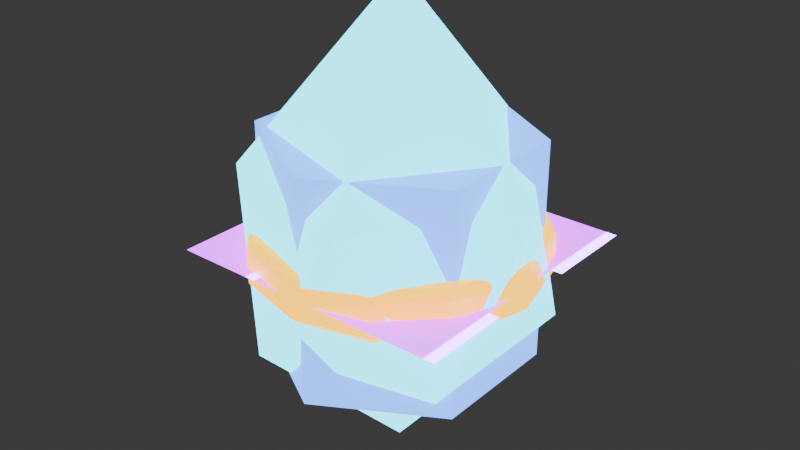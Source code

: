 # Source: Collectibles.blend  (saved by Blender 4.5.90; exported with 4.5.12 LTS)
import bpy
from mathutils import Matrix  # noqa: F401  (used for matrix-valued properties, if any)

bpy.ops.wm.read_factory_settings(use_empty=True)
scene = bpy.context.scene
scene.name = 'Scene'

# ---- collections
col_datashard = bpy.data.collections.new('DataShard'); scene.collection.children.link(col_datashard)
col_shieldcell = bpy.data.collections.new('ShieldCell'); scene.collection.children.link(col_shieldcell)
col_surgetoken = bpy.data.collections.new('SurgeToken'); scene.collection.children.link(col_surgetoken)
col_ghostchip = bpy.data.collections.new('GhostChip'); scene.collection.children.link(col_ghostchip)

# ---- materials (node trees are filled in below, after node groups)
mat_shard_cyan = bpy.data.materials.new('Shard_Cyan')
mat_cell_blue = bpy.data.materials.new('Cell_Blue')
mat_token_orange = bpy.data.materials.new('Token_Orange')
mat_chip_purple = bpy.data.materials.new('Chip_Purple')

# ---- material node trees
mat_shard_cyan.use_nodes = True; mat_shard_cyan.node_tree.nodes.clear()
_N = mat_shard_cyan.node_tree.nodes; _L = mat_shard_cyan.node_tree.links
n0 = _N.new('ShaderNodeBsdfPrincipled'); n0.name = 'Principled BSDF'; n0.location = (-200, 100)
n0.inputs[0].default_value = (0.0, 0.78, 1.0, 1.0)
n0.inputs[27].default_value = (0.0, 0.78, 1.0, 1.0)
n0.inputs[28].default_value = 4.0
n1 = _N.new('ShaderNodeOutputMaterial'); n1.name = 'Material Output'; n1.location = (200, 100)
_L.new(n0.outputs[0], n1.inputs[0])
n1.is_active_output = True
mat_cell_blue.use_nodes = True; mat_cell_blue.node_tree.nodes.clear()
_N = mat_cell_blue.node_tree.nodes; _L = mat_cell_blue.node_tree.links
n0 = _N.new('ShaderNodeBsdfPrincipled'); n0.name = 'Principled BSDF'; n0.location = (-200, 100)
n0.inputs[0].default_value = (0.1, 0.3, 1.0, 1.0)
n0.inputs[27].default_value = (0.1, 0.3, 1.0, 1.0)
n0.inputs[28].default_value = 3.0
n1 = _N.new('ShaderNodeOutputMaterial'); n1.name = 'Material Output'; n1.location = (200, 100)
_L.new(n0.outputs[0], n1.inputs[0])
n1.is_active_output = True
mat_token_orange.use_nodes = True; mat_token_orange.node_tree.nodes.clear()
_N = mat_token_orange.node_tree.nodes; _L = mat_token_orange.node_tree.links
n0 = _N.new('ShaderNodeBsdfPrincipled'); n0.name = 'Principled BSDF'; n0.location = (-200, 100)
n0.inputs[0].default_value = (1.0, 0.47, 0.0, 1.0)
n0.inputs[27].default_value = (1.0, 0.4678, 0.0, 1.0)
n0.inputs[28].default_value = 3.0
n1 = _N.new('ShaderNodeOutputMaterial'); n1.name = 'Material Output'; n1.location = (200, 100)
_L.new(n0.outputs[0], n1.inputs[0])
n1.is_active_output = True
mat_chip_purple.use_nodes = True; mat_chip_purple.node_tree.nodes.clear()
_N = mat_chip_purple.node_tree.nodes; _L = mat_chip_purple.node_tree.links
n0 = _N.new('ShaderNodeBsdfPrincipled'); n0.name = 'Principled BSDF'; n0.location = (-200, 100)
n0.inputs[0].default_value = (0.6, 0.0, 1.0, 1.0)
n0.inputs[27].default_value = (0.6, 0.0, 1.0, 1.0)
n0.inputs[28].default_value = 4.0
n1 = _N.new('ShaderNodeOutputMaterial'); n1.name = 'Material Output'; n1.location = (200, 100)
_L.new(n0.outputs[0], n1.inputs[0])
n1.is_active_output = True

# ---- world
world_world = bpy.data.worlds.new('World'); scene.world = world_world
world_world.use_nodes = True; world_world.node_tree.nodes.clear()
_N = world_world.node_tree.nodes; _L = world_world.node_tree.links
n0 = _N.new('ShaderNodeOutputWorld'); n0.name = 'World Output'; n0.location = (200, 100)
n1 = _N.new('ShaderNodeBackground'); n1.name = 'Background'; n1.location = (-200, 100)
n1.inputs[0].default_value = (0.05088, 0.05088, 0.05088, 1.0)
_L.new(n1.outputs[0], n0.inputs[0])
n0.is_active_output = True
world_world.color = (0.05088, 0.05088, 0.05088)
world_world.sun_shadow_jitter_overblur = 0.0

# ---- meshes
me_icosphere = bpy.data.meshes.new('Icosphere')
me_icosphere.from_pydata([(0.0, 0.0, -1.333), (0.7236, -0.5257, -0.4472), (-0.2764, -0.8506, -0.4472), (-0.8944, 0.0, -0.4472), (-0.2764, 0.8506, -0.4472), (0.7236, 0.5257, -0.4472), (0.2764, -0.8506, 0.4472), (-0.7236, -0.5257, 0.4472), (-0.7236, 0.5257, 0.4472), (0.2764, 0.8506, 0.4472), (0.8944, 0.0, 0.4472), (0.0, 0.0, 1.533)], [], [(0, 1, 2), (1, 0, 5), (0, 2, 3), (0, 3, 4), (0, 4, 5), (1, 5, 10), (2, 1, 6), (3, 2, 7), (4, 3, 8), (5, 4, 9), (1, 10, 6), (2, 6, 7), (3, 7, 8), (4, 8, 9), (5, 9, 10), (6, 10, 11), (7, 6, 11), (8, 7, 11), (9, 8, 11), (10, 9, 11)])
_uv = me_icosphere.uv_layers.new(name='UVMap')
_uv.uv.foreach_set('vector', [0.1818, 0.0, 0.2727, 0.1575, 0.09091, 0.1575, 0.2727, 0.1575, 0.3636, 0.0, 0.4545, 0.1575, 0.9091, 0.0, 1.0, 0.1575, 0.8182, 0.1575, 0.7273, 0.0, 0.8182, 0.1575, 0.6364, 0.1575, 0.5455, 0.0, 0.6364, 0.1575, 0.4545, 0.1575, 0.2727, 0.1575, 0.4545, 0.1575, 0.3636, 0.3149, 0.09091, 0.1575, 0.2727, 0.1575, 0.1818, 0.3149, 0.8182, 0.1575, 1.0, 0.1575, 0.9091, 0.3149, 0.6364, 0.1575, 0.8182, 0.1575, 0.7273, 0.3149, 0.4545, 0.1575, 0.6364, 0.1575, 0.5455, 0.3149, 0.2727, 0.1575, 0.3636, 0.3149, 0.1818, 0.3149, 0.09091, 0.1575, 0.1818, 0.3149, 0.0, 0.3149, 0.8182, 0.1575, 0.9091, 0.3149, 0.7273, 0.3149, 0.6364, 0.1575, 0.7273, 0.3149, 0.5455, 0.3149, 0.4545, 0.1575, 0.5455, 0.3149, 0.3636, 0.3149, 0.1818, 0.3149, 0.3636, 0.3149, 0.2727, 0.4724, 0.0, 0.3149, 0.1818, 0.3149, 0.09091, 0.4724, 0.7273, 0.3149, 0.9091, 0.3149, 0.8182, 0.4724, 0.5455, 0.3149, 0.7273, 0.3149, 0.6364, 0.4724, 0.3636, 0.3149, 0.5455, 0.3149, 0.4545, 0.4724])
me_icosphere.materials.append(mat_shard_cyan)
me_icosphere.update()
me_cylinder = bpy.data.meshes.new('Cylinder')
me_cylinder.from_pydata([(-0.07805, 0.04506, 0.1), (-0.07805, -0.04506, 0.1), (2.305e-10, -0.09012, 0.1), (0.07805, -0.04506, 0.1), (-2.305e-10, 0.09012, 0.1), (0.07805, 0.04506, 0.1), (0.1039, 0.06, 0.1), (0.0, 0.12, 0.1), (0.1039, -0.06, 0.1), (0.0, -0.12, 0.1), (-0.1039, -0.06, 0.1), (-0.1039, 0.06, 0.1), (0.0, 0.12, -0.1), (0.1039, 0.06, -0.1), (0.1039, -0.06, -0.1), (0.0, -0.12, -0.1), (-0.1039, -0.06, -0.1), (-0.1039, 0.06, -0.1), (0.0, 0.079, -0.1), (0.0, 0.1021, -0.1), (0.08842, 0.05105, -0.1), (0.06842, 0.0395, -0.1), (0.08842, -0.05105, -0.1), (0.06842, -0.0395, -0.1), (0.0, -0.1021, -0.1), (0.0, -0.079, -0.1), (-0.08842, -0.05105, -0.1), (-0.06842, -0.0395, -0.1), (-0.08842, 0.05105, -0.1), (-0.06842, 0.0395, -0.1), (0.0, 0.1016, 0.1), (-4.657e-10, 0.07846, 0.1), (0.06795, 0.03923, 0.1), (0.08795, 0.05078, 0.1), (0.06795, -0.03923, 0.1), (0.08795, -0.05078, 0.1), (4.657e-10, -0.07846, 0.1), (0.0, -0.1016, 0.1), (-0.06795, -0.03923, 0.1), (-0.08795, -0.05078, 0.1), (-0.06795, 0.03923, 0.1), (-0.08795, 0.05078, 0.1), (0.0, 0.09066, -0.1), (0.07852, 0.04533, -0.1), (0.07852, -0.04533, -0.1), (0.0, -0.09066, -0.1), (-0.07852, -0.04533, -0.1), (-0.07852, 0.04533, -0.1)], [], [(12, 7, 6, 13), (13, 6, 8, 14), (14, 8, 9, 15), (15, 9, 10, 16), (41, 39, 1, 0), (16, 10, 11, 17), (17, 11, 7, 12), (35, 33, 5, 3), (39, 37, 2, 1), (30, 41, 0, 4), (28, 19, 42, 47), (33, 30, 4, 5), (37, 35, 3, 2), (42, 43, 21, 18), (43, 44, 23, 21), (44, 45, 25, 23), (45, 46, 27, 25), (46, 47, 29, 27), (47, 42, 18, 29), (20, 19, 12, 13), (18, 21, 23, 25, 27, 29), (19, 28, 17, 12), (22, 20, 13, 14), (24, 22, 14, 15), (26, 24, 15, 16), (28, 26, 16, 17), (5, 4, 31, 32), (3, 5, 32, 34), (2, 3, 34, 36), (1, 2, 36, 38), (0, 1, 38, 40), (4, 0, 40, 31), (30, 33, 6, 7), (32, 31, 40, 38, 36, 34), (41, 30, 7, 11), (33, 35, 8, 6), (35, 37, 9, 8), (37, 39, 10, 9), (39, 41, 11, 10), (26, 28, 47, 46), (24, 26, 46, 45), (22, 24, 45, 44), (20, 22, 44, 43), (19, 20, 43, 42)])
_uv = me_cylinder.uv_layers.new(name='UVMap')
_uv.uv.foreach_set('vector', [1.0, 0.5, 1.0, 1.0, 0.8333, 1.0, 0.8333, 0.5, 0.8333, 0.5, 0.8333, 1.0, 0.6667, 1.0, 0.6667, 0.5, 0.6667, 0.5, 0.6667, 1.0, 0.5, 1.0, 0.5, 0.5, 0.5, 0.5, 0.5, 1.0, 0.3333, 1.0, 0.3333, 0.5, 0.0741, 0.3516, 0.0741, 0.1484, 0.0939, 0.1599, 0.0939, 0.3401, 0.3333, 0.5, 0.3333, 1.0, 0.1667, 1.0, 0.1667, 0.5, 0.1667, 0.5, 0.1667, 1.0, -8.941e-08, 1.0, -8.941e-08, 0.5, 0.4259, 0.1484, 0.4259, 0.3516, 0.4061, 0.3401, 0.4061, 0.1599, 0.0741, 0.1484, 0.25, 0.04689, 0.25, 0.06976, 0.0939, 0.1599, 0.25, 0.4531, 0.0741, 0.3516, 0.0939, 0.3401, 0.25, 0.4302, 0.5732, 0.3521, 0.75, 0.4542, 0.75, 0.4313, 0.593, 0.3407, 0.4259, 0.3516, 0.25, 0.4531, 0.25, 0.4302, 0.4061, 0.3401, 0.25, 0.04689, 0.4259, 0.1484, 0.4061, 0.1599, 0.25, 0.06976, 0.75, 0.4313, 0.907, 0.3407, 0.8868, 0.329, 0.75, 0.408, 0.907, 0.3407, 0.907, 0.1593, 0.8868, 0.171, 0.8868, 0.329, 0.907, 0.1593, 0.75, 0.06867, 0.75, 0.092, 0.8868, 0.171, 0.75, 0.06867, 0.593, 0.1593, 0.6132, 0.171, 0.75, 0.092, 0.593, 0.1593, 0.593, 0.3407, 0.6132, 0.329, 0.6132, 0.171, 0.593, 0.3407, 0.75, 0.4313, 0.75, 0.408, 0.6132, 0.329, 0.9268, 0.3521, 0.75, 0.4542, 0.75, 0.49, 0.9578, 0.37, 0.75, 0.408, 0.8868, 0.329, 0.8868, 0.171, 0.75, 0.092, 0.6132, 0.171, 0.6132, 0.329, 0.75, 0.4542, 0.5732, 0.3521, 0.5422, 0.37, 0.75, 0.49, 0.9268, 0.1479, 0.9268, 0.3521, 0.9578, 0.37, 0.9578, 0.13, 0.75, 0.04581, 0.9268, 0.1479, 0.9578, 0.13, 0.75, 0.01, 0.5732, 0.1479, 0.75, 0.04581, 0.75, 0.01, 0.5422, 0.13, 0.5732, 0.3521, 0.5732, 0.1479, 0.5422, 0.13, 0.5422, 0.37, 0.4061, 0.3401, 0.25, 0.4302, 0.25, 0.4069, 0.3859, 0.3285, 0.4061, 0.1599, 0.4061, 0.3401, 0.3859, 0.3285, 0.3859, 0.1715, 0.25, 0.06976, 0.4061, 0.1599, 0.3859, 0.1715, 0.25, 0.09308, 0.0939, 0.1599, 0.25, 0.06976, 0.25, 0.09308, 0.1141, 0.1715, 0.0939, 0.3401, 0.0939, 0.1599, 0.1141, 0.1715, 0.1141, 0.3285, 0.25, 0.4302, 0.0939, 0.3401, 0.1141, 0.3285, 0.25, 0.4069, 0.25, 0.4531, 0.4259, 0.3516, 0.4578, 0.37, 0.25, 0.49, 0.3859, 0.3285, 0.25, 0.4069, 0.1141, 0.3285, 0.1141, 0.1715, 0.25, 0.09308, 0.3859, 0.1715, 0.0741, 0.3516, 0.25, 0.4531, 0.25, 0.49, 0.04215, 0.37, 0.4259, 0.3516, 0.4259, 0.1484, 0.4578, 0.13, 0.4578, 0.37, 0.4259, 0.1484, 0.25, 0.04689, 0.25, 0.01, 0.4578, 0.13, 0.25, 0.04689, 0.0741, 0.1484, 0.04215, 0.13, 0.25, 0.01, 0.0741, 0.1484, 0.0741, 0.3516, 0.04215, 0.37, 0.04215, 0.13, 0.5732, 0.1479, 0.5732, 0.3521, 0.593, 0.3407, 0.593, 0.1593, 0.75, 0.04581, 0.5732, 0.1479, 0.593, 0.1593, 0.75, 0.06867, 0.9268, 0.1479, 0.75, 0.04581, 0.75, 0.06867, 0.907, 0.1593, 0.9268, 0.3521, 0.9268, 0.1479, 0.907, 0.1593, 0.907, 0.3407, 0.75, 0.4542, 0.9268, 0.3521, 0.907, 0.3407, 0.75, 0.4313])
me_cylinder.materials.append(mat_cell_blue)
me_cylinder.update()
me_cylinder_001 = bpy.data.meshes.new('Cylinder.001')
me_cylinder_001.from_pydata([(0.0, 0.08859, 0.025), (0.0, 0.13, 0.015), (0.0, 0.1248, 0.02366), (0.0, 0.1286, 0.02), (0.04429, 0.07672, 0.025), (0.065, 0.1126, 0.015), (0.06241, 0.1081, 0.02366), (0.06431, 0.1114, 0.02), (0.07672, 0.04429, 0.025), (0.1126, 0.065, 0.015), (0.1081, 0.06241, 0.02366), (0.1114, 0.06431, 0.02), (0.08859, 0.0, 0.025), (0.13, 0.0, 0.015), (0.1248, 0.0, 0.02366), (0.1286, 0.0, 0.02), (0.07672, -0.04429, 0.025), (0.1055, -0.07207, 0.015), (0.1152, -0.05534, 0.015), (0.1054, -0.06494, 0.02352), (0.109, -0.05884, 0.02352), (0.1092, -0.06303, 0.02241), (0.1093, -0.06721, 0.015), (0.1061, -0.06937, 0.0199), (0.1093, -0.06569, 0.01975), (0.1131, -0.05721, 0.0199), (0.1129, -0.06109, 0.015), (0.1115, -0.06181, 0.01975), (0.04429, -0.07672, 0.025), (0.065, -0.1126, 0.015), (0.06241, -0.1081, 0.02366), (0.06431, -0.1114, 0.02), (0.0, -0.08859, 0.025), (0.0, -0.13, 0.015), (0.0, -0.1248, 0.02366), (0.0, -0.1286, 0.02), (-0.04429, -0.07672, 0.025), (-0.065, -0.1126, 0.015), (-0.06241, -0.1081, 0.02366), (-0.06431, -0.1114, 0.02), (-0.07672, -0.04429, 0.025), (-0.1126, -0.065, 0.015), (-0.1081, -0.06241, 0.02366), (-0.1114, -0.06431, 0.02), (-0.08859, 0.0, 0.025), (-0.1274, 0.009659, 0.015), (-0.1274, -0.009659, 0.015), (-0.1238, 0.003524, 0.02352), (-0.1238, -0.003524, 0.02352), (-0.1261, 4.075e-10, 0.02241), (-0.1283, 0.003532, 0.015), (-0.1266, 0.007021, 0.0199), (-0.1275, 0.002241, 0.01975), (-0.1266, -0.007021, 0.0199), (-0.1283, -0.003532, 0.015), (-0.1275, -0.002241, 0.01975), (-0.07672, 0.04429, 0.025), (-0.1126, 0.065, 0.015), (-0.1081, 0.06241, 0.02366), (-0.1114, 0.06431, 0.02), (-0.04429, 0.07672, 0.025), (-0.065, 0.1126, 0.015), (-0.06241, 0.1081, 0.02366), (-0.06431, 0.1114, 0.02), (0.0, 0.1196, 0.025), (0.05982, 0.1036, 0.025), (0.1036, 0.05982, 0.025), (0.1196, 0.0, 0.025), (0.1036, -0.05982, 0.025), (0.05982, -0.1036, 0.025), (0.0, -0.1196, 0.025), (-0.05982, -0.1036, 0.025), (-0.1036, -0.05982, 0.025), (-0.1196, 0.0, 0.025), (-0.1036, 0.05982, 0.025), (-0.05982, 0.1036, 0.025), (0.015, 0.08859, 0.025), (0.05929, 0.07672, 0.025), (0.09172, 0.04429, 0.025), (0.1036, 0.0, 0.025), (0.09172, -0.04429, 0.025), (0.05929, -0.07672, 0.025), (0.015, -0.08859, 0.025), (-0.02929, -0.07672, 0.025), (-0.06172, -0.04429, 0.025), (-0.07359, 0.0, 0.025), (-0.06172, 0.04429, 0.025), (-0.02929, 0.07672, 0.025), (0.0, 0.1196, -0.025), (0.0, 0.13, -0.015), (0.065, 0.1126, -0.015), (0.05982, 0.1036, -0.025), (0.1126, 0.065, -0.015), (0.1036, 0.05982, -0.025), (0.1196, -2.328e-10, -0.025), (0.13, 0.0, -0.015), (0.05982, -0.1036, -0.025), (0.065, -0.1126, -0.015), (0.0, -0.13, -0.015), (0.0, -0.1196, -0.025), (-0.065, -0.1126, -0.015), (-0.05982, -0.1036, -0.025), (-0.1126, -0.065, -0.015), (-0.1036, -0.05982, -0.025), (-0.1036, 0.05982, -0.025), (-0.1126, 0.065, -0.015), (-0.065, 0.1126, -0.015), (-0.05982, 0.1036, -0.025), (0.1057, -0.05223, -0.025), (0.1152, -0.05534, -0.015), (0.09806, -0.06538, -0.025), (0.1055, -0.07207, -0.015), (0.1039, -0.05678, -0.025), (0.1129, -0.06111, -0.015), (0.1011, -0.06158, -0.025), (0.1094, -0.06723, -0.015), (-0.1176, -0.007595, -0.025), (-0.1274, -0.009659, -0.015), (-0.1176, 0.007595, -0.025), (-0.1274, 0.009659, -0.015), (-0.1184, -0.002767, -0.025), (-0.1283, -0.003535, -0.015), (-0.1184, 0.002767, -0.025), (-0.1283, 0.003535, -0.015)], [], [(68, 19, 21, 20), (19, 23, 24, 21), (17, 22, 24, 23), (22, 26, 27, 24), (18, 25, 27, 26), (25, 20, 21, 27), (21, 24, 27), (73, 47, 49, 48), (47, 51, 52, 49), (45, 50, 52, 51), (50, 54, 55, 52), (46, 53, 55, 54), (53, 48, 49, 55), (49, 52, 55), (5, 1, 3, 7), (7, 3, 2, 6), (6, 2, 64, 65), (9, 5, 7, 11), (11, 7, 6, 10), (10, 6, 65, 66), (13, 9, 11, 15), (15, 11, 10, 14), (14, 10, 66, 67), (18, 13, 15, 25), (25, 15, 14, 20), (20, 14, 67, 68), (29, 17, 23, 31), (31, 23, 19, 30), (30, 19, 68, 69), (33, 29, 31, 35), (35, 31, 30, 34), (34, 30, 69, 70), (37, 33, 35, 39), (39, 35, 34, 38), (38, 34, 70, 71), (41, 37, 39, 43), (43, 39, 38, 42), (42, 38, 71, 72), (46, 41, 43, 53), (53, 43, 42, 48), (48, 42, 72, 73), (57, 45, 51, 59), (59, 51, 47, 58), (58, 47, 73, 74), (61, 57, 59, 63), (63, 59, 58, 62), (62, 58, 74, 75), (1, 61, 63, 3), (3, 63, 62, 2), (2, 62, 75, 64), (4, 0, 76, 77), (0, 4, 65, 64), (4, 8, 66, 65), (8, 12, 67, 66), (12, 16, 68, 67), (16, 28, 69, 68), (28, 32, 70, 69), (32, 36, 71, 70), (36, 40, 72, 71), (40, 44, 73, 72), (44, 56, 74, 73), (56, 60, 75, 74), (60, 0, 64, 75), (77, 76, 87, 86, 85, 84, 83, 82, 81, 80, 79, 78), (40, 36, 83, 84), (28, 16, 80, 81), (0, 60, 87, 76), (8, 4, 77, 78), (44, 40, 84, 85), (32, 28, 81, 82), (12, 8, 78, 79), (56, 44, 85, 86), (36, 32, 82, 83), (16, 12, 79, 80), (60, 56, 86, 87), (89, 90, 91, 88), (90, 92, 93, 91), (92, 95, 94, 93), (97, 98, 99, 96), (98, 100, 101, 99), (100, 102, 103, 101), (105, 106, 107, 104), (106, 89, 88, 107), (110, 114, 115, 111), (114, 112, 113, 115), (112, 108, 109, 113), (118, 122, 123, 119), (122, 120, 121, 123), (120, 116, 117, 121), (108, 94, 95, 109), (111, 97, 96, 110), (102, 117, 116, 103), (119, 105, 104, 118), (88, 91, 93, 94, 108, 112, 114, 110, 96, 99, 101, 103, 116, 120, 122, 118, 104, 107), (106, 61, 1, 89), (89, 1, 5, 90), (90, 5, 9, 92), (92, 9, 13, 95), (95, 13, 18, 109), (97, 29, 33, 98), (111, 17, 29, 97), (98, 33, 37, 100), (100, 37, 41, 102), (102, 41, 46, 117), (105, 57, 61, 106), (119, 45, 57, 105), (26, 113, 109, 18), (17, 111, 115, 22), (22, 115, 113, 26), (54, 121, 117, 46), (45, 119, 123, 50), (50, 123, 121, 54)])
_uv = me_cylinder_001.uv_layers.new(name='UVMap')
_uv.uv.foreach_set('vector', [0.4413, 0.1396, 0.4446, 0.1301, 0.4515, 0.1336, 0.4511, 0.1414, 0.4446, 0.1301, 0.4478, 0.12, 0.4542, 0.1263, 0.4515, 0.1336, 0.6543, 0.9, 0.6619, 0.9, 0.6632, 1.0, 0.6572, 1.0, 0.6619, 0.9, 0.6714, 0.9, 0.6701, 1.0, 0.6632, 1.0, 0.6791, 0.9, 0.6762, 1.0, 0.6701, 1.0, 0.6714, 0.9, 0.4615, 0.1437, 0.4511, 0.1414, 0.4515, 0.1336, 0.4592, 0.135, 0.4515, 0.1336, 0.4542, 0.1263, 0.4592, 0.135, 0.02911, 0.25, 0.02149, 0.2565, 0.01729, 0.25, 0.02149, 0.2435, 0.02149, 0.2565, 0.01366, 0.2637, 0.01134, 0.255, 0.01729, 0.25, 0.2376, 0.9, 0.2452, 0.9, 0.2465, 1.0, 0.2405, 1.0, 0.2452, 0.9, 0.2548, 0.9, 0.2535, 1.0, 0.2465, 1.0, 0.2624, 0.9, 0.2595, 1.0, 0.2535, 1.0, 0.2548, 0.9, 0.01366, 0.2363, 0.02149, 0.2435, 0.01729, 0.25, 0.01134, 0.245, 0.01729, 0.25, 0.01134, 0.255, 0.01134, 0.245, 0.9167, 0.9, 1.0, 0.9, 0.9996, 1.0, 0.9167, 1.0, 0.3699, 0.4577, 0.25, 0.4898, 0.25, 0.4804, 0.3652, 0.4496, 0.3652, 0.4496, 0.25, 0.4804, 0.25, 0.4709, 0.3604, 0.4413, 0.8333, 0.9, 0.9167, 0.9, 0.9167, 1.0, 0.8333, 1.0, 0.4577, 0.3699, 0.3699, 0.4577, 0.3652, 0.4496, 0.4496, 0.3652, 0.4496, 0.3652, 0.3652, 0.4496, 0.3604, 0.4413, 0.4413, 0.3604, 0.75, 0.9, 0.8333, 0.9, 0.8333, 1.0, 0.75, 1.0, 0.4898, 0.25, 0.4577, 0.3699, 0.4496, 0.3652, 0.4804, 0.25, 0.4804, 0.25, 0.4496, 0.3652, 0.4413, 0.3604, 0.4709, 0.25, 0.6791, 0.9, 0.75, 0.9, 0.75, 1.0, 0.6762, 1.0, 0.4615, 0.1437, 0.4898, 0.25, 0.4804, 0.25, 0.4511, 0.1414, 0.4511, 0.1414, 0.4804, 0.25, 0.4709, 0.25, 0.4413, 0.1396, 0.5833, 0.9, 0.6543, 0.9, 0.6572, 1.0, 0.5833, 1.0, 0.3699, 0.04229, 0.4478, 0.12, 0.4446, 0.1301, 0.3652, 0.05043, 0.3652, 0.05043, 0.4446, 0.1301, 0.4413, 0.1396, 0.3604, 0.05871, 0.5, 0.9, 0.5833, 0.9, 0.5833, 1.0, 0.5, 1.0, 0.25, 0.01017, 0.3699, 0.04229, 0.3652, 0.05043, 0.25, 0.01956, 0.25, 0.01956, 0.3652, 0.05043, 0.3604, 0.05871, 0.25, 0.02911, 0.4167, 0.9, 0.5, 0.9, 0.5, 1.0, 0.4167, 1.0, 0.1301, 0.0423, 0.25, 0.01017, 0.25, 0.01956, 0.1348, 0.05043, 0.1348, 0.05043, 0.25, 0.01956, 0.25, 0.02911, 0.1396, 0.05871, 0.3333, 0.9, 0.4167, 0.9, 0.4167, 1.0, 0.3334, 1.0, 0.04232, 0.1301, 0.1301, 0.0423, 0.1348, 0.05043, 0.05043, 0.1348, 0.05043, 0.1348, 0.1348, 0.05043, 0.1396, 0.05871, 0.05871, 0.1396, 0.2624, 0.9, 0.3333, 0.9, 0.3334, 1.0, 0.2595, 1.0, 0.01366, 0.2363, 0.04232, 0.1301, 0.05043, 0.1348, 0.02149, 0.2435, 0.02149, 0.2435, 0.05043, 0.1348, 0.05871, 0.1396, 0.02911, 0.25, 0.1667, 0.9, 0.2376, 0.9, 0.2405, 1.0, 0.1666, 1.0, 0.04232, 0.3699, 0.01366, 0.2637, 0.02149, 0.2565, 0.05043, 0.3652, 0.05043, 0.3652, 0.02149, 0.2565, 0.02911, 0.25, 0.05871, 0.3604, 0.08333, 0.9, 0.1667, 0.9, 0.1666, 1.0, 0.08333, 1.0, 0.1301, 0.4577, 0.04232, 0.3699, 0.05043, 0.3652, 0.1348, 0.4496, 0.1348, 0.4496, 0.05043, 0.3652, 0.05871, 0.3604, 0.1396, 0.4413, 7.451e-08, 0.9, 0.08333, 0.9, 0.08333, 1.0, 0.0004446, 1.0, 0.25, 0.4898, 0.1301, 0.4577, 0.1348, 0.4496, 0.25, 0.4804, 0.25, 0.4804, 0.1348, 0.4496, 0.1396, 0.4413, 0.25, 0.4709, 0.3318, 0.3916, 0.25, 0.4135, 0.25, 0.4135, 0.3318, 0.3916, 0.25, 0.4135, 0.3318, 0.3916, 0.3604, 0.4413, 0.25, 0.4709, 0.3318, 0.3916, 0.3916, 0.3318, 0.4413, 0.3604, 0.3604, 0.4413, 0.3916, 0.3318, 0.4135, 0.25, 0.4709, 0.25, 0.4413, 0.3604, 0.4135, 0.25, 0.3916, 0.1682, 0.4413, 0.1396, 0.4709, 0.25, 0.3916, 0.1682, 0.3318, 0.1084, 0.3604, 0.05871, 0.4413, 0.1396, 0.3318, 0.1084, 0.25, 0.08645, 0.25, 0.02911, 0.3604, 0.05871, 0.25, 0.08645, 0.1682, 0.1084, 0.1396, 0.05871, 0.25, 0.02911, 0.1682, 0.1084, 0.1084, 0.1682, 0.05871, 0.1396, 0.1396, 0.05871, 0.1084, 0.1682, 0.08645, 0.25, 0.02911, 0.25, 0.05871, 0.1396, 0.08645, 0.25, 0.1084, 0.3318, 0.05871, 0.3604, 0.02911, 0.25, 0.1084, 0.3318, 0.1682, 0.3916, 0.1396, 0.4413, 0.05871, 0.3604, 0.1682, 0.3916, 0.25, 0.4135, 0.25, 0.4709, 0.1396, 0.4413, 0.3318, 0.3916, 0.25, 0.4135, 0.1682, 0.3916, 0.1084, 0.3318, 0.08645, 0.25, 0.1084, 0.1682, 0.1682, 0.1084, 0.25, 0.08645, 0.3318, 0.1084, 0.3916, 0.1682, 0.4135, 0.25, 0.3916, 0.3318, 0.1084, 0.1682, 0.1682, 0.1084, 0.1682, 0.1084, 0.1084, 0.1682, 0.3318, 0.1084, 0.3916, 0.1682, 0.3916, 0.1682, 0.3318, 0.1084, 0.25, 0.4135, 0.1682, 0.3916, 0.1682, 0.3916, 0.25, 0.4135, 0.3916, 0.3318, 0.3318, 0.3916, 0.3318, 0.3916, 0.3916, 0.3318, 0.08645, 0.25, 0.1084, 0.1682, 0.1084, 0.1682, 0.08645, 0.25, 0.25, 0.08645, 0.3318, 0.1084, 0.3318, 0.1084, 0.25, 0.08645, 0.4135, 0.25, 0.3916, 0.3318, 0.3916, 0.3318, 0.4135, 0.25, 0.1084, 0.3318, 0.08645, 0.25, 0.08645, 0.25, 0.1084, 0.3318, 0.1682, 0.1084, 0.25, 0.08645, 0.25, 0.08645, 0.1682, 0.1084, 0.3916, 0.1682, 0.4135, 0.25, 0.4135, 0.25, 0.3916, 0.1682, 0.1682, 0.3916, 0.1084, 0.3318, 0.1084, 0.3318, 0.1682, 0.3916, 0.75, 0.49, 0.87, 0.4578, 0.8604, 0.4413, 0.75, 0.4709, 0.87, 0.4578, 0.9578, 0.37, 0.9413, 0.3604, 0.8604, 0.4413, 0.9578, 0.37, 0.99, 0.25, 0.9709, 0.25, 0.9413, 0.3604, 0.87, 0.04215, 0.75, 0.01, 0.75, 0.02911, 0.8604, 0.05871, 0.75, 0.01, 0.63, 0.04215, 0.6396, 0.05871, 0.75, 0.02911, 0.63, 0.04215, 0.5422, 0.13, 0.5587, 0.1396, 0.6396, 0.05871, 0.5422, 0.37, 0.63, 0.4578, 0.6396, 0.4413, 0.5587, 0.3604, 0.63, 0.4578, 0.75, 0.49, 0.75, 0.4709, 0.6396, 0.4413, 0.931, 0.1293, 0.9367, 0.1363, 0.952, 0.1259, 0.9448, 0.1169, 0.9367, 0.1363, 0.9418, 0.1452, 0.9585, 0.1372, 0.952, 0.1259, 0.9418, 0.1452, 0.9451, 0.1536, 0.9626, 0.1478, 0.9585, 0.1372, 0.5329, 0.264, 0.5315, 0.2551, 0.513, 0.2565, 0.5148, 0.2678, 0.5315, 0.2551, 0.5315, 0.2449, 0.513, 0.2435, 0.513, 0.2565, 0.5315, 0.2449, 0.5329, 0.236, 0.5148, 0.2322, 0.513, 0.2435, 0.9451, 0.1536, 0.9709, 0.25, 0.99, 0.25, 0.9626, 0.1478, 0.9448, 0.1169, 0.87, 0.04215, 0.8604, 0.05871, 0.931, 0.1293, 0.5422, 0.13, 0.5148, 0.2322, 0.5329, 0.236, 0.5587, 0.1396, 0.5148, 0.2678, 0.5422, 0.37, 0.5587, 0.3604, 0.5329, 0.264, 0.75, 0.4709, 0.8604, 0.4413, 0.9413, 0.3604, 0.9709, 0.25, 0.9451, 0.1536, 0.9418, 0.1452, 0.9367, 0.1363, 0.931, 0.1293, 0.8604, 0.05871, 0.75, 0.02911, 0.6396, 0.05871, 0.5587, 0.1396, 0.5329, 0.236, 0.5315, 0.2449, 0.5315, 0.2551, 0.5329, 0.264, 0.5587, 0.3604, 0.6396, 0.4413, 0.08333, 0.6, 0.08333, 0.9, 7.451e-08, 0.9, 7.451e-08, 0.6, 1.0, 0.6, 1.0, 0.9, 0.9167, 0.9, 0.9167, 0.6, 0.9167, 0.6, 0.9167, 0.9, 0.8333, 0.9, 0.8333, 0.6, 0.8333, 0.6, 0.8333, 0.9, 0.75, 0.9, 0.75, 0.6, 0.75, 0.6, 0.75, 0.9, 0.6791, 0.9, 0.6791, 0.6, 0.5833, 0.6, 0.5833, 0.9, 0.5, 0.9, 0.5, 0.6, 0.6543, 0.6, 0.6543, 0.9, 0.5833, 0.9, 0.5833, 0.6, 0.5, 0.6, 0.5, 0.9, 0.4167, 0.9, 0.4167, 0.6, 0.4167, 0.6, 0.4167, 0.9, 0.3333, 0.9, 0.3333, 0.6, 0.3333, 0.6, 0.3333, 0.9, 0.2624, 0.9, 0.2624, 0.6, 0.1667, 0.6, 0.1667, 0.9, 0.08333, 0.9, 0.08333, 0.6, 0.2376, 0.6, 0.2376, 0.9, 0.1667, 0.9, 0.1667, 0.6, 0.6714, 0.9, 0.6714, 0.6, 0.6791, 0.6, 0.6791, 0.9, 0.6543, 0.9, 0.6543, 0.6, 0.6619, 0.6, 0.6619, 0.9, 0.6619, 0.9, 0.6619, 0.6, 0.6714, 0.6, 0.6714, 0.9, 0.2548, 0.9, 0.2548, 0.6, 0.2624, 0.6, 0.2624, 0.9, 0.2376, 0.9, 0.2376, 0.6, 0.2452, 0.6, 0.2452, 0.9, 0.2452, 0.9, 0.2452, 0.6, 0.2548, 0.6, 0.2548, 0.9])
me_cylinder_001.materials.append(mat_token_orange)
me_cylinder_001.update()
me_cylinder_003 = bpy.data.meshes.new('Cylinder.003')
me_cylinder_003.from_pydata([(0.0, 0.25, -0.02), (0.0, 0.25, 0.02), (0.25, 0.0, -0.02), (0.25, 0.0, 0.02), (0.0, -0.25, -0.02), (0.0, -0.25, 0.02), (-0.25, 0.0, -0.02), (-0.25, 0.0, 0.02), (-0.25, -0.25, 0.0), (0.25, -0.25, 0.0), (-0.25, 0.25, 0.0), (0.25, 0.25, 0.0), (-0.25, 0.07841, 0.0), (0.25, 0.07841, 0.0), (-0.25, -0.09246, 0.0), (0.25, -0.09246, 0.0), (-0.1099, -0.25, 0.0), (-0.1099, 0.25, 0.0), (-0.1099, 0.07841, 0.0), (-0.1099, -0.09246, 0.0), (0.12, -0.25, 0.0), (0.12, 0.25, 0.0), (0.12, 0.07841, 0.0), (0.12, -0.09246, 0.0), (-0.23, -0.25, 0.0), (-0.23, -0.09246, 0.0), (-0.08985, -0.25, 0.0), (-0.08985, -0.09246, 0.0), (-0.23, 0.25, 0.0), (-0.23, 0.07841, 0.0), (-0.08985, 0.25, 0.0), (-0.08985, 0.07841, 0.0), (-0.08985, 0.07841, 0.0), (-0.08985, -0.09246, 0.0), (0.14, 0.07841, 0.0), (0.14, -0.09246, 0.0), (-0.06985, -0.09246, 0.0), (-0.06985, 0.07841, 0.0), (0.27, -0.25, 0.0), (0.27, -0.09246, 0.0), (0.14, -0.25, 0.0), (0.14, -0.09246, 0.0), (0.16, -0.09246, 0.0), (0.27, 0.25, 0.0), (0.27, 0.07841, 0.0), (0.14, 0.25, 0.0), (0.14, 0.07841, 0.0), (0.16, 0.07841, 0.0)], [], [(0, 1, 3, 2), (2, 3, 5, 4), (3, 1, 7, 5), (4, 5, 7, 6), (6, 7, 1, 0), (0, 2, 4, 6), (11, 21, 45, 43), (23, 15, 13, 22), (15, 23, 41, 39), (19, 14, 25, 27), (14, 19, 18, 12), (18, 17, 30, 31), (16, 20, 23, 19), (27, 19, 33, 36), (18, 22, 21, 17), (24, 26, 27, 25), (16, 19, 27, 26), (8, 16, 26, 24), (14, 8, 24, 25), (29, 31, 30, 28), (17, 10, 28, 30), (12, 18, 31, 29), (10, 12, 29, 28), (33, 35, 34, 32), (22, 18, 32, 34), (31, 18, 32, 37), (18, 19, 33, 32), (19, 23, 35, 33), (23, 22, 34, 35), (40, 38, 39, 41), (23, 35, 42, 41), (20, 9, 38, 40), (23, 20, 40, 41), (9, 15, 39, 38), (46, 44, 43, 45), (34, 22, 46, 47), (21, 22, 46, 45), (22, 13, 44, 46), (13, 11, 43, 44)])
_uv = me_cylinder_003.uv_layers.new(name='UVMap')
_uv.uv.foreach_set('vector', [1.0, 0.5, 1.0, 1.0, 0.75, 1.0, 0.75, 0.5, 0.75, 0.5, 0.75, 1.0, 0.5, 1.0, 0.5, 0.5, 0.49, 0.25, 0.25, 0.49, 0.01, 0.25, 0.25, 0.01, 0.5, 0.5, 0.5, 1.0, 0.25, 1.0, 0.25, 0.5, 0.25, 0.5, 0.25, 1.0, 0.0, 1.0, 0.0, 0.5, 0.75, 0.49, 0.99, 0.25, 0.75, 0.01, 0.51, 0.25, 0.0, 0.0, 0.0, 0.0, 0.0, 0.0, 0.0, 0.0, 0.74, 0.3151, 1.0, 0.3151, 1.0, 0.6568, 0.74, 0.6568, 1.0, 0.3151, 0.74, 0.3151, 0.74, 0.3151, 1.0, 0.3151, 0.2803, 0.3151, 0.0, 0.3151, 0.0, 0.3151, 0.2803, 0.3151, 0.0, 0.3151, 0.2803, 0.3151, 0.2803, 0.6568, 0.0, 0.6568, 0.2803, 0.6568, 0.2803, 1.0, 0.2803, 1.0, 0.2803, 0.6568, 0.2803, 0.0, 0.74, 0.0, 0.74, 0.3151, 0.2803, 0.3151, 0.2803, 0.3151, 0.2803, 0.3151, 0.2803, 0.3151, 0.2803, 0.3151, 0.2803, 0.6568, 0.74, 0.6568, 0.74, 1.0, 0.2803, 1.0, 0.0, 0.0, 0.2803, 0.0, 0.2803, 0.3151, 0.0, 0.3151, 0.2803, 0.0, 0.2803, 0.3151, 0.2803, 0.3151, 0.2803, 0.0, 0.0, 0.0, 0.0, 0.0, 0.0, 0.0, 0.0, 0.0, 0.0, 0.0, 0.0, 0.0, 0.0, 0.0, 0.0, 0.0, 0.0, 0.6568, 0.2803, 0.6568, 0.2803, 1.0, 0.0, 1.0, 0.0, 0.0, 0.0, 0.0, 0.0, 0.0, 0.0, 0.0, 0.0, 0.6568, 0.2803, 0.6568, 0.2803, 0.6568, 0.0, 0.6568, 0.0, 0.0, 0.0, 0.0, 0.0, 0.0, 0.0, 0.0, 0.2803, 0.3151, 0.74, 0.3151, 0.74, 0.6568, 0.2803, 0.6568, 0.74, 0.6568, 0.2803, 0.6568, 0.2803, 0.6568, 0.74, 0.6568, 0.2803, 0.6568, 0.2803, 0.6568, 0.2803, 0.6568, 0.2803, 0.6568, 0.2803, 0.6568, 0.2803, 0.3151, 0.2803, 0.3151, 0.2803, 0.6568, 0.2803, 0.3151, 0.74, 0.3151, 0.74, 0.3151, 0.2803, 0.3151, 0.74, 0.3151, 0.74, 0.6568, 0.74, 0.6568, 0.74, 0.3151, 0.74, 0.0, 1.0, 0.0, 1.0, 0.3151, 0.74, 0.3151, 0.74, 0.3151, 0.74, 0.3151, 0.74, 0.3151, 0.74, 0.3151, 0.0, 0.0, 0.0, 0.0, 0.0, 0.0, 0.0, 0.0, 0.74, 0.3151, 0.74, 0.0, 0.74, 0.0, 0.74, 0.3151, 0.0, 0.0, 0.0, 0.0, 0.0, 0.0, 0.0, 0.0, 0.74, 0.6568, 1.0, 0.6568, 1.0, 1.0, 0.74, 1.0, 0.74, 0.6568, 0.74, 0.6568, 0.74, 0.6568, 0.74, 0.6568, 0.74, 1.0, 0.74, 0.6568, 0.74, 0.6568, 0.74, 1.0, 0.74, 0.6568, 1.0, 0.6568, 1.0, 0.6568, 0.74, 0.6568, 0.0, 0.0, 0.0, 0.0, 0.0, 0.0, 0.0, 0.0])
me_cylinder_003.materials.append(mat_chip_purple)
me_cylinder_003.update()

# ---- objects
ob_datashard = bpy.data.objects.new('DataShard', me_icosphere)
ob_shieldcell = bpy.data.objects.new('ShieldCell', me_cylinder)
ob_surgetoken = bpy.data.objects.new('SurgeToken', me_cylinder_001)
ob_ghostchip = bpy.data.objects.new('GhostChip', me_cylinder_003)

# ---- transforms, parenting, visibility, modifiers, constraints
ob_datashard.location = (0.0, 0.0, 0.0)
ob_datashard.scale = (0.15, 0.15, 0.15)
ob_shieldcell.location = (0.0, 0.0, 0.0)
ob_surgetoken.location = (0.0, 0.0, 0.0)
ob_ghostchip.location = (0.0, 0.0, 0.0)
ob_ghostchip.scale = (0.5, 0.5, 1.0)

# ---- collection membership
col_datashard.objects.link(ob_datashard)
col_shieldcell.objects.link(ob_shieldcell)
col_surgetoken.objects.link(ob_surgetoken)
col_ghostchip.objects.link(ob_ghostchip)

# ---- scene / render settings (as saved in the file)
scene.frame_start = 1; scene.frame_end = 250; scene.frame_set(1)
scene.render.engine = 'BLENDER_EEVEE_NEXT'
bpy.context.view_layer.update()

# ---- added for rendering (the .blend has no active camera): camera
cam_auto = bpy.data.cameras.new('AutoCamera')
cam_auto.lens = 50.0
cam_auto.sensor_width = 36.0
cam_auto.clip_end = 1000.0
ob_auto_camera = bpy.data.objects.new('AutoCamera', cam_auto)
scene.collection.objects.link(ob_auto_camera)
ob_auto_camera.location = (0.527836, -0.632902, 0.436934)
ob_auto_camera.rotation_euler = (1.09748, -7.21219e-08, 0.694738)
scene.camera = ob_auto_camera
bpy.context.view_layer.update()

